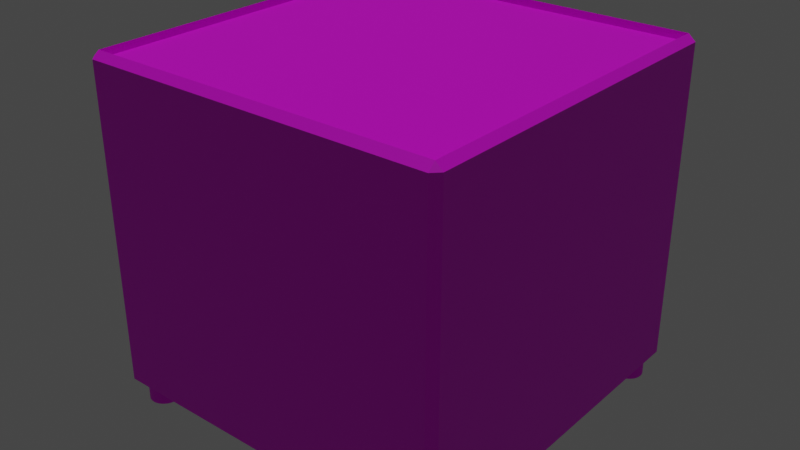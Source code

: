 # Source: Tu_to_khong_kinh.blend  (saved by Blender 2.90.8; exported with 4.5.12 LTS)
import bpy
from mathutils import Matrix  # noqa: F401  (used for matrix-valued properties, if any)

bpy.ops.wm.read_factory_settings(use_empty=True)
scene = bpy.context.scene
scene.name = 'Scene'

# ---- collections
col_collection = bpy.data.collections.new('Collection'); scene.collection.children.link(col_collection)

# ---- images (referenced by path relative to the original .blend; pixels are not part of the script)
import os
ASSET_DIR = os.environ.get("B2B_ASSET_DIR", "")  # directory of the original .blend (textures are referenced by path, not embedded)
HERE = os.path.dirname(os.path.abspath(__file__))  # packed textures are extracted next to this script under _unpacked/

def load_image(name, relpath, width, height, colorspace="sRGB"):
    """Load a texture the original file referenced (path relative to the .blend, or extracted next to this script)."""
    p = next((c for c in (os.path.join(HERE, relpath), os.path.join(ASSET_DIR, relpath)) if relpath and os.path.exists(c)), "")
    if p:
        img = bpy.data.images.load(p, check_existing=True)
        img.name = name
    else:  # same state as the original file: an image datablock whose file is absent (Cycles renders it pink)
        img = bpy.data.images.new(name, width, height)
        img.source = "FILE"
        img.filepath = "//" + (relpath or name)
    img.colorspace_settings.name = colorspace
    return img
img_plastic006_2k_color_jpg = load_image('Plastic006_2K_Color.jpg', 'Plastic006_2K_Color.jpg', 1024, 1024, 'sRGB')
img_plastic006_2k_roughness_jpg = load_image('Plastic006_2K_Roughness.jpg', 'Plastic006_2K_Roughness.jpg', 1024, 1024, 'sRGB')
img_san_go_jpg = load_image('San_go.jpg', 'Texture/San_go.jpg', 1024, 1024, 'sRGB')
img_1k_casino_carpet_4_diffuse_jpg = load_image('1K-casino_carpet_4-diffuse.jpg', '1K-casino_carpet_4-diffuse.jpg', 1024, 1024, 'sRGB')

# ---- materials (node trees are filled in below, after node groups)
mat_material_001 = bpy.data.materials.new('Material.001')
mat_material_001.use_transparent_shadow = False
mat_main = bpy.data.materials.new('Main')
mat_main.use_transparent_shadow = False
mat_be_mat = bpy.data.materials.new('Be_mat')
mat_be_mat.use_transparent_shadow = False

# ---- material node trees
mat_material_001.use_nodes = True; mat_material_001.node_tree.nodes.clear()
_N = mat_material_001.node_tree.nodes; _L = mat_material_001.node_tree.links
n0 = _N.new('ShaderNodeOutputMaterial'); n0.name = 'Material Output'; n0.location = (300, 300)
n1 = _N.new('ShaderNodeBsdfPrincipled'); n1.name = 'Principled BSDF'; n1.location = (10, 300)
n1.distribution = 'GGX'
n1.subsurface_method = 'BURLEY'
n1.inputs[3].default_value = 1.45
n1.inputs[27].default_value = (0.0, 0.0, 0.0, 1.0)
n1.inputs[28].default_value = 1.0
n2 = _N.new('ShaderNodeTexImage'); n2.name = 'Image Texture'; n2.location = (-435, 295)
n2.image = img_plastic006_2k_color_jpg
n3 = _N.new('ShaderNodeTexImage'); n3.name = 'Image Texture.001'; n3.location = (-556, -64)
n3.image = img_plastic006_2k_roughness_jpg
n4 = _N.new('ShaderNodeInvert'); n4.name = 'Invert'; n4.location = (-259, -68)
n4.inputs[0].default_value = 0.8
_L.new(n1.outputs[0], n0.inputs[0])
_L.new(n2.outputs[0], n1.inputs[0])
_L.new(n3.outputs[0], n4.inputs[1])
_L.new(n4.outputs[0], n1.inputs[2])
n0.is_active_output = True
mat_main.use_nodes = True; mat_main.node_tree.nodes.clear()
_N = mat_main.node_tree.nodes; _L = mat_main.node_tree.links
n0 = _N.new('ShaderNodeBsdfPrincipled'); n0.name = 'Principled BSDF'; n0.location = (10, 300)
n0.distribution = 'GGX'
n0.subsurface_method = 'BURLEY'
n0.inputs[3].default_value = 1.45
n0.inputs[27].default_value = (0.0, 0.0, 0.0, 1.0)
n0.inputs[28].default_value = 1.0
n1 = _N.new('ShaderNodeOutputMaterial'); n1.name = 'Material Output'; n1.location = (300, 300)
n2 = _N.new('ShaderNodeTexImage'); n2.name = 'Image Texture'; n2.location = (-302, 151)
n2.hide = True
n2.image = img_san_go_jpg
_L.new(n0.outputs[0], n1.inputs[0])
_L.new(n2.outputs[0], n0.inputs[0])
n1.is_active_output = True
mat_be_mat.use_nodes = True; mat_be_mat.node_tree.nodes.clear()
_N = mat_be_mat.node_tree.nodes; _L = mat_be_mat.node_tree.links
n0 = _N.new('ShaderNodeBsdfPrincipled'); n0.name = 'Principled BSDF'; n0.location = (2, 249)
n0.distribution = 'GGX'
n0.subsurface_method = 'BURLEY'
n0.inputs[2].default_value = 1.0
n0.inputs[3].default_value = 1.45
n0.inputs[27].default_value = (0.0, 0.0, 0.0, 1.0)
n0.inputs[28].default_value = 1.0
n1 = _N.new('ShaderNodeOutputMaterial'); n1.name = 'Material Output'; n1.location = (292, 249)
n2 = _N.new('ShaderNodeTexImage'); n2.name = 'Image Texture'; n2.location = (-434, 265)
n2.image = img_1k_casino_carpet_4_diffuse_jpg
_L.new(n0.outputs[0], n1.inputs[0])
_L.new(n2.outputs[0], n0.inputs[0])
n1.is_active_output = True

# ---- world
world_world = bpy.data.worlds.new('World'); scene.world = world_world
world_world.use_nodes = True; world_world.node_tree.nodes.clear()
_N = world_world.node_tree.nodes; _L = world_world.node_tree.links
n0 = _N.new('ShaderNodeOutputWorld'); n0.name = 'World Output'; n0.location = (300, 300)
n1 = _N.new('ShaderNodeBackground'); n1.name = 'Background'; n1.location = (10, 300)
n1.inputs[0].default_value = (0.05088, 0.05088, 0.05088, 1.0)
_L.new(n1.outputs[0], n0.inputs[0])
n0.is_active_output = True
world_world.color = (0.05088, 0.05088, 0.05088)
world_world.use_sun_shadow = False
world_world.sun_shadow_jitter_overblur = 0.0

# ---- lights
light_sun = bpy.data.lights.new('Sun', 'SUN')
light_sun.transmission_factor = 0.0
light_sun.energy = 1.0
light_sun.shadow_soft_size = 0.125

# ---- meshes
me_cylinder = bpy.data.meshes.new('Cylinder')
me_cylinder.from_pydata([(0.0, 1.0, -1.0), (0.0, 1.0, 1.0), (0.1951, 0.9808, -1.0), (0.1951, 0.9808, 1.0), (0.3827, 0.9239, -1.0), (0.3827, 0.9239, 1.0), (0.5556, 0.8315, -1.0), (0.5556, 0.8315, 1.0), (0.7071, 0.7071, -1.0), (0.7071, 0.7071, 1.0), (0.8315, 0.5556, -1.0), (0.8315, 0.5556, 1.0), (0.9239, 0.3827, -1.0), (0.9239, 0.3827, 1.0), (0.9808, 0.1951, -1.0), (0.9808, 0.1951, 1.0), (1.0, 7.55e-08, -1.0), (1.0, 7.55e-08, 1.0), (0.9808, -0.1951, -1.0), (0.9808, -0.1951, 1.0), (0.9239, -0.3827, -1.0), (0.9239, -0.3827, 1.0), (0.8315, -0.5556, -1.0), (0.8315, -0.5556, 1.0), (0.7071, -0.7071, -1.0), (0.7071, -0.7071, 1.0), (0.5556, -0.8315, -1.0), (0.5556, -0.8315, 1.0), (0.3827, -0.9239, -1.0), (0.3827, -0.9239, 1.0), (0.1951, -0.9808, -1.0), (0.1951, -0.9808, 1.0), (-3.258e-07, -1.0, -1.0), (-3.258e-07, -1.0, 1.0), (-0.1951, -0.9808, -1.0), (-0.1951, -0.9808, 1.0), (-0.3827, -0.9239, -1.0), (-0.3827, -0.9239, 1.0), (-0.5556, -0.8315, -1.0), (-0.5556, -0.8315, 1.0), (-0.7071, -0.7071, -1.0), (-0.7071, -0.7071, 1.0), (-0.8315, -0.5556, -1.0), (-0.8315, -0.5556, 1.0), (-0.9239, -0.3827, -1.0), (-0.9239, -0.3827, 1.0), (-0.9808, -0.1951, -1.0), (-0.9808, -0.1951, 1.0), (-1.0, 9.656e-07, -1.0), (-1.0, 9.656e-07, 1.0), (-0.9808, 0.1951, -1.0), (-0.9808, 0.1951, 1.0), (-0.9239, 0.3827, -1.0), (-0.9239, 0.3827, 1.0), (-0.8315, 0.5556, -1.0), (-0.8315, 0.5556, 1.0), (-0.7071, 0.7071, -1.0), (-0.7071, 0.7071, 1.0), (-0.5556, 0.8315, -1.0), (-0.5556, 0.8315, 1.0), (-0.3827, 0.9239, -1.0), (-0.3827, 0.9239, 1.0), (-0.1951, 0.9808, -1.0), (-0.1951, 0.9808, 1.0), (-0.002757, 22.32, -1.0), (-0.002757, 22.32, 1.0), (0.1923, 22.3, -1.0), (0.1923, 22.3, 1.0), (0.3799, 22.24, -1.0), (0.3799, 22.24, 1.0), (0.5528, 22.15, -1.0), (0.5528, 22.15, 1.0), (0.7043, 22.03, -1.0), (0.7043, 22.03, 1.0), (0.8287, 21.87, -1.0), (0.8287, 21.87, 1.0), (0.9211, 21.7, -1.0), (0.9211, 21.7, 1.0), (0.978, 21.51, -1.0), (0.978, 21.51, 1.0), (0.9972, 21.32, -1.0), (0.9972, 21.32, 1.0), (0.978, 21.12, -1.0), (0.978, 21.12, 1.0), (0.9211, 20.94, -1.0), (0.9211, 20.94, 1.0), (0.8287, 20.76, -1.0), (0.8287, 20.76, 1.0), (0.7043, 20.61, -1.0), (0.7043, 20.61, 1.0), (0.5528, 20.49, -1.0), (0.5528, 20.49, 1.0), (0.3799, 20.39, -1.0), (0.3799, 20.39, 1.0), (0.1923, 20.34, -1.0), (0.1923, 20.34, 1.0), (-0.002757, 20.32, -1.0), (-0.002757, 20.32, 1.0), (-0.1978, 20.34, -1.0), (-0.1978, 20.34, 1.0), (-0.3854, 20.39, -1.0), (-0.3854, 20.39, 1.0), (-0.5583, 20.49, -1.0), (-0.5583, 20.49, 1.0), (-0.7099, 20.61, -1.0), (-0.7099, 20.61, 1.0), (-0.8342, 20.76, -1.0), (-0.8342, 20.76, 1.0), (-0.9266, 20.94, -1.0), (-0.9266, 20.94, 1.0), (-0.9835, 21.12, -1.0), (-0.9835, 21.12, 1.0), (-1.003, 21.32, -1.0), (-1.003, 21.32, 1.0), (-0.9835, 21.51, -1.0), (-0.9835, 21.51, 1.0), (-0.9266, 21.7, -1.0), (-0.9266, 21.7, 1.0), (-0.8342, 21.87, -1.0), (-0.8342, 21.87, 1.0), (-0.7099, 22.03, -1.0), (-0.7099, 22.03, 1.0), (-0.5583, 22.15, -1.0), (-0.5583, 22.15, 1.0), (-0.3854, 22.24, -1.0), (-0.3854, 22.24, 1.0), (-0.1978, 22.3, -1.0), (-0.1978, 22.3, 1.0), (-21.33, 22.32, -1.0), (-21.33, 22.32, 1.0), (-21.14, 22.3, -1.0), (-21.14, 22.3, 1.0), (-20.95, 22.24, -1.0), (-20.95, 22.24, 1.0), (-20.78, 22.15, -1.0), (-20.78, 22.15, 1.0), (-20.62, 22.03, -1.0), (-20.62, 22.03, 1.0), (-20.5, 21.87, -1.0), (-20.5, 21.87, 1.0), (-20.41, 21.7, -1.0), (-20.41, 21.7, 1.0), (-20.35, 21.51, -1.0), (-20.35, 21.51, 1.0), (-20.33, 21.32, -1.0), (-20.33, 21.32, 1.0), (-20.35, 21.12, -1.0), (-20.35, 21.12, 1.0), (-20.41, 20.94, -1.0), (-20.41, 20.94, 1.0), (-20.5, 20.76, -1.0), (-20.5, 20.76, 1.0), (-20.62, 20.61, -1.0), (-20.62, 20.61, 1.0), (-20.78, 20.49, -1.0), (-20.78, 20.49, 1.0), (-20.95, 20.39, -1.0), (-20.95, 20.39, 1.0), (-21.14, 20.34, -1.0), (-21.14, 20.34, 1.0), (-21.33, 20.32, -1.0), (-21.33, 20.32, 1.0), (-21.53, 20.34, -1.0), (-21.53, 20.34, 1.0), (-21.71, 20.39, -1.0), (-21.71, 20.39, 1.0), (-21.89, 20.49, -1.0), (-21.89, 20.49, 1.0), (-22.04, 20.61, -1.0), (-22.04, 20.61, 1.0), (-22.16, 20.76, -1.0), (-22.16, 20.76, 1.0), (-22.25, 20.94, -1.0), (-22.25, 20.94, 1.0), (-22.31, 21.12, -1.0), (-22.31, 21.12, 1.0), (-22.33, 21.32, -1.0), (-22.33, 21.32, 1.0), (-22.31, 21.51, -1.0), (-22.31, 21.51, 1.0), (-22.25, 21.7, -1.0), (-22.25, 21.7, 1.0), (-22.16, 21.87, -1.0), (-22.16, 21.87, 1.0), (-22.04, 22.03, -1.0), (-22.04, 22.03, 1.0), (-21.89, 22.15, -1.0), (-21.89, 22.15, 1.0), (-21.71, 22.24, -1.0), (-21.71, 22.24, 1.0), (-21.53, 22.3, -1.0), (-21.53, 22.3, 1.0), (-21.33, 0.9879, -1.0), (-21.33, 0.9879, 1.0), (-21.14, 0.9686, -1.0), (-21.14, 0.9686, 1.0), (-20.95, 0.9117, -1.0), (-20.95, 0.9117, 1.0), (-20.78, 0.8193, -1.0), (-20.78, 0.8193, 1.0), (-20.63, 0.695, -1.0), (-20.63, 0.695, 1.0), (-20.5, 0.5434, -1.0), (-20.5, 0.5434, 1.0), (-20.41, 0.3705, -1.0), (-20.41, 0.3705, 1.0), (-20.35, 0.1829, -1.0), (-20.35, 0.1829, 1.0), (-20.33, -0.01214, -1.0), (-20.33, -0.01214, 1.0), (-20.35, -0.2072, -1.0), (-20.35, -0.2072, 1.0), (-20.41, -0.3948, -1.0), (-20.41, -0.3948, 1.0), (-20.5, -0.5677, -1.0), (-20.5, -0.5677, 1.0), (-20.63, -0.7192, -1.0), (-20.63, -0.7192, 1.0), (-20.78, -0.8436, -1.0), (-20.78, -0.8436, 1.0), (-20.95, -0.936, -1.0), (-20.95, -0.936, 1.0), (-21.14, -0.9929, -1.0), (-21.14, -0.9929, 1.0), (-21.33, -1.012, -1.0), (-21.33, -1.012, 1.0), (-21.53, -0.9929, -1.0), (-21.53, -0.9929, 1.0), (-21.72, -0.936, -1.0), (-21.72, -0.936, 1.0), (-21.89, -0.8436, -1.0), (-21.89, -0.8436, 1.0), (-22.04, -0.7192, -1.0), (-22.04, -0.7192, 1.0), (-22.16, -0.5677, -1.0), (-22.16, -0.5677, 1.0), (-22.26, -0.3948, -1.0), (-22.26, -0.3948, 1.0), (-22.31, -0.2072, -1.0), (-22.31, -0.2072, 1.0), (-22.33, -0.01214, -1.0), (-22.33, -0.01214, 1.0), (-22.31, 0.1829, -1.0), (-22.31, 0.1829, 1.0), (-22.26, 0.3705, -1.0), (-22.26, 0.3705, 1.0), (-22.16, 0.5434, -1.0), (-22.16, 0.5434, 1.0), (-22.04, 0.695, -1.0), (-22.04, 0.695, 1.0), (-21.89, 0.8193, -1.0), (-21.89, 0.8193, 1.0), (-21.72, 0.9117, -1.0), (-21.72, 0.9117, 1.0), (-21.53, 0.9686, -1.0), (-21.53, 0.9686, 1.0)], [], [(0, 1, 3, 2), (2, 3, 5, 4), (4, 5, 7, 6), (6, 7, 9, 8), (8, 9, 11, 10), (10, 11, 13, 12), (12, 13, 15, 14), (14, 15, 17, 16), (16, 17, 19, 18), (18, 19, 21, 20), (20, 21, 23, 22), (22, 23, 25, 24), (24, 25, 27, 26), (26, 27, 29, 28), (28, 29, 31, 30), (30, 31, 33, 32), (32, 33, 35, 34), (34, 35, 37, 36), (36, 37, 39, 38), (38, 39, 41, 40), (40, 41, 43, 42), (42, 43, 45, 44), (44, 45, 47, 46), (46, 47, 49, 48), (48, 49, 51, 50), (50, 51, 53, 52), (52, 53, 55, 54), (54, 55, 57, 56), (56, 57, 59, 58), (58, 59, 61, 60), (3, 1, 63, 61, 59, 57, 55, 53, 51, 49, 47, 45, 43, 41, 39, 37, 35, 33, 31, 29, 27, 25, 23, 21, 19, 17, 15, 13, 11, 9, 7, 5), (60, 61, 63, 62), (62, 63, 1, 0), (0, 2, 4, 6, 8, 10, 12, 14, 16, 18, 20, 22, 24, 26, 28, 30, 32, 34, 36, 38, 40, 42, 44, 46, 48, 50, 52, 54, 56, 58, 60, 62), (64, 65, 67, 66), (66, 67, 69, 68), (68, 69, 71, 70), (70, 71, 73, 72), (72, 73, 75, 74), (74, 75, 77, 76), (76, 77, 79, 78), (78, 79, 81, 80), (80, 81, 83, 82), (82, 83, 85, 84), (84, 85, 87, 86), (86, 87, 89, 88), (88, 89, 91, 90), (90, 91, 93, 92), (92, 93, 95, 94), (94, 95, 97, 96), (96, 97, 99, 98), (98, 99, 101, 100), (100, 101, 103, 102), (102, 103, 105, 104), (104, 105, 107, 106), (106, 107, 109, 108), (108, 109, 111, 110), (110, 111, 113, 112), (112, 113, 115, 114), (114, 115, 117, 116), (116, 117, 119, 118), (118, 119, 121, 120), (120, 121, 123, 122), (122, 123, 125, 124), (67, 65, 127, 125, 123, 121, 119, 117, 115, 113, 111, 109, 107, 105, 103, 101, 99, 97, 95, 93, 91, 89, 87, 85, 83, 81, 79, 77, 75, 73, 71, 69), (124, 125, 127, 126), (126, 127, 65, 64), (64, 66, 68, 70, 72, 74, 76, 78, 80, 82, 84, 86, 88, 90, 92, 94, 96, 98, 100, 102, 104, 106, 108, 110, 112, 114, 116, 118, 120, 122, 124, 126), (128, 129, 131, 130), (130, 131, 133, 132), (132, 133, 135, 134), (134, 135, 137, 136), (136, 137, 139, 138), (138, 139, 141, 140), (140, 141, 143, 142), (142, 143, 145, 144), (144, 145, 147, 146), (146, 147, 149, 148), (148, 149, 151, 150), (150, 151, 153, 152), (152, 153, 155, 154), (154, 155, 157, 156), (156, 157, 159, 158), (158, 159, 161, 160), (160, 161, 163, 162), (162, 163, 165, 164), (164, 165, 167, 166), (166, 167, 169, 168), (168, 169, 171, 170), (170, 171, 173, 172), (172, 173, 175, 174), (174, 175, 177, 176), (176, 177, 179, 178), (178, 179, 181, 180), (180, 181, 183, 182), (182, 183, 185, 184), (184, 185, 187, 186), (186, 187, 189, 188), (131, 129, 191, 189, 187, 185, 183, 181, 179, 177, 175, 173, 171, 169, 167, 165, 163, 161, 159, 157, 155, 153, 151, 149, 147, 145, 143, 141, 139, 137, 135, 133), (188, 189, 191, 190), (190, 191, 129, 128), (128, 130, 132, 134, 136, 138, 140, 142, 144, 146, 148, 150, 152, 154, 156, 158, 160, 162, 164, 166, 168, 170, 172, 174, 176, 178, 180, 182, 184, 186, 188, 190), (192, 193, 195, 194), (194, 195, 197, 196), (196, 197, 199, 198), (198, 199, 201, 200), (200, 201, 203, 202), (202, 203, 205, 204), (204, 205, 207, 206), (206, 207, 209, 208), (208, 209, 211, 210), (210, 211, 213, 212), (212, 213, 215, 214), (214, 215, 217, 216), (216, 217, 219, 218), (218, 219, 221, 220), (220, 221, 223, 222), (222, 223, 225, 224), (224, 225, 227, 226), (226, 227, 229, 228), (228, 229, 231, 230), (230, 231, 233, 232), (232, 233, 235, 234), (234, 235, 237, 236), (236, 237, 239, 238), (238, 239, 241, 240), (240, 241, 243, 242), (242, 243, 245, 244), (244, 245, 247, 246), (246, 247, 249, 248), (248, 249, 251, 250), (250, 251, 253, 252), (195, 193, 255, 253, 251, 249, 247, 245, 243, 241, 239, 237, 235, 233, 231, 229, 227, 225, 223, 221, 219, 217, 215, 213, 211, 209, 207, 205, 203, 201, 199, 197), (252, 253, 255, 254), (254, 255, 193, 192), (192, 194, 196, 198, 200, 202, 204, 206, 208, 210, 212, 214, 216, 218, 220, 222, 224, 226, 228, 230, 232, 234, 236, 238, 240, 242, 244, 246, 248, 250, 252, 254)])
_uv = me_cylinder.uv_layers.new(name='UVMap')
_uv.uv.foreach_set('vector', [1.0, 0.5, 1.0, 1.0, 0.9688, 1.0, 0.9688, 0.5, 0.9688, 0.5, 0.9688, 1.0, 0.9375, 1.0, 0.9375, 0.5, 0.9375, 0.5, 0.9375, 1.0, 0.9062, 1.0, 0.9062, 0.5, 0.9062, 0.5, 0.9062, 1.0, 0.875, 1.0, 0.875, 0.5, 0.875, 0.5, 0.875, 1.0, 0.8438, 1.0, 0.8438, 0.5, 0.8438, 0.5, 0.8438, 1.0, 0.8125, 1.0, 0.8125, 0.5, 0.8125, 0.5, 0.8125, 1.0, 0.7812, 1.0, 0.7812, 0.5, 0.7812, 0.5, 0.7812, 1.0, 0.75, 1.0, 0.75, 0.5, 0.75, 0.5, 0.75, 1.0, 0.7188, 1.0, 0.7188, 0.5, 0.7188, 0.5, 0.7188, 1.0, 0.6875, 1.0, 0.6875, 0.5, 0.6875, 0.5, 0.6875, 1.0, 0.6562, 1.0, 0.6562, 0.5, 0.6562, 0.5, 0.6562, 1.0, 0.625, 1.0, 0.625, 0.5, 0.625, 0.5, 0.625, 1.0, 0.5938, 1.0, 0.5938, 0.5, 0.5938, 0.5, 0.5938, 1.0, 0.5625, 1.0, 0.5625, 0.5, 0.5625, 0.5, 0.5625, 1.0, 0.5312, 1.0, 0.5312, 0.5, 0.5312, 0.5, 0.5312, 1.0, 0.5, 1.0, 0.5, 0.5, 0.5, 0.5, 0.5, 1.0, 0.4688, 1.0, 0.4688, 0.5, 0.4688, 0.5, 0.4688, 1.0, 0.4375, 1.0, 0.4375, 0.5, 0.4375, 0.5, 0.4375, 1.0, 0.4062, 1.0, 0.4062, 0.5, 0.4062, 0.5, 0.4062, 1.0, 0.375, 1.0, 0.375, 0.5, 0.375, 0.5, 0.375, 1.0, 0.3438, 1.0, 0.3438, 0.5, 0.3438, 0.5, 0.3438, 1.0, 0.3125, 1.0, 0.3125, 0.5, 0.3125, 0.5, 0.3125, 1.0, 0.2812, 1.0, 0.2812, 0.5, 0.2812, 0.5, 0.2812, 1.0, 0.25, 1.0, 0.25, 0.5, 0.25, 0.5, 0.25, 1.0, 0.2188, 1.0, 0.2188, 0.5, 0.2188, 0.5, 0.2188, 1.0, 0.1875, 1.0, 0.1875, 0.5, 0.1875, 0.5, 0.1875, 1.0, 0.1562, 1.0, 0.1562, 0.5, 0.1562, 0.5, 0.1562, 1.0, 0.125, 1.0, 0.125, 0.5, 0.125, 0.5, 0.125, 1.0, 0.09375, 1.0, 0.09375, 0.5, 0.09375, 0.5, 0.09375, 1.0, 0.0625, 1.0, 0.0625, 0.5, 0.2968, 0.4854, 0.25, 0.49, 0.2032, 0.4854, 0.1582, 0.4717, 0.1167, 0.4496, 0.08029, 0.4197, 0.05045, 0.3833, 0.02827, 0.3418, 0.01461, 0.2968, 0.01, 0.25, 0.01461, 0.2032, 0.02827, 0.1582, 0.05045, 0.1167, 0.08029, 0.08029, 0.1167, 0.05045, 0.1582, 0.02827, 0.2032, 0.01461, 0.25, 0.01, 0.2968, 0.01461, 0.3418, 0.02827, 0.3833, 0.05045, 0.4197, 0.08029, 0.4496, 0.1167, 0.4717, 0.1582, 0.4854, 0.2032, 0.49, 0.25, 0.4854, 0.2968, 0.4717, 0.3418, 0.4496, 0.3833, 0.4197, 0.4197, 0.3833, 0.4496, 0.3418, 0.4717, 0.0625, 0.5, 0.0625, 1.0, 0.03125, 1.0, 0.03125, 0.5, 0.03125, 0.5, 0.03125, 1.0, 0.0, 1.0, 0.0, 0.5, 0.75, 0.49, 0.7968, 0.4854, 0.8418, 0.4717, 0.8833, 0.4496, 0.9197, 0.4197, 0.9496, 0.3833, 0.9717, 0.3418, 0.9854, 0.2968, 0.99, 0.25, 0.9854, 0.2032, 0.9717, 0.1582, 0.9496, 0.1167, 0.9197, 0.08029, 0.8833, 0.05045, 0.8418, 0.02827, 0.7968, 0.01461, 0.75, 0.01, 0.7032, 0.01461, 0.6582, 0.02827, 0.6167, 0.05045, 0.5803, 0.08029, 0.5504, 0.1167, 0.5283, 0.1582, 0.5146, 0.2032, 0.51, 0.25, 0.5146, 0.2968, 0.5283, 0.3418, 0.5504, 0.3833, 0.5803, 0.4197, 0.6167, 0.4496, 0.6582, 0.4717, 0.7032, 0.4854, 1.0, 0.5, 1.0, 1.0, 0.9688, 1.0, 0.9688, 0.5, 0.9688, 0.5, 0.9688, 1.0, 0.9375, 1.0, 0.9375, 0.5, 0.9375, 0.5, 0.9375, 1.0, 0.9062, 1.0, 0.9062, 0.5, 0.9062, 0.5, 0.9062, 1.0, 0.875, 1.0, 0.875, 0.5, 0.875, 0.5, 0.875, 1.0, 0.8438, 1.0, 0.8438, 0.5, 0.8438, 0.5, 0.8438, 1.0, 0.8125, 1.0, 0.8125, 0.5, 0.8125, 0.5, 0.8125, 1.0, 0.7812, 1.0, 0.7812, 0.5, 0.7812, 0.5, 0.7812, 1.0, 0.75, 1.0, 0.75, 0.5, 0.75, 0.5, 0.75, 1.0, 0.7188, 1.0, 0.7188, 0.5, 0.7188, 0.5, 0.7188, 1.0, 0.6875, 1.0, 0.6875, 0.5, 0.6875, 0.5, 0.6875, 1.0, 0.6562, 1.0, 0.6562, 0.5, 0.6562, 0.5, 0.6562, 1.0, 0.625, 1.0, 0.625, 0.5, 0.625, 0.5, 0.625, 1.0, 0.5938, 1.0, 0.5938, 0.5, 0.5938, 0.5, 0.5938, 1.0, 0.5625, 1.0, 0.5625, 0.5, 0.5625, 0.5, 0.5625, 1.0, 0.5312, 1.0, 0.5312, 0.5, 0.5312, 0.5, 0.5312, 1.0, 0.5, 1.0, 0.5, 0.5, 0.5, 0.5, 0.5, 1.0, 0.4688, 1.0, 0.4688, 0.5, 0.4688, 0.5, 0.4688, 1.0, 0.4375, 1.0, 0.4375, 0.5, 0.4375, 0.5, 0.4375, 1.0, 0.4062, 1.0, 0.4062, 0.5, 0.4062, 0.5, 0.4062, 1.0, 0.375, 1.0, 0.375, 0.5, 0.375, 0.5, 0.375, 1.0, 0.3438, 1.0, 0.3438, 0.5, 0.3438, 0.5, 0.3438, 1.0, 0.3125, 1.0, 0.3125, 0.5, 0.3125, 0.5, 0.3125, 1.0, 0.2812, 1.0, 0.2812, 0.5, 0.2812, 0.5, 0.2812, 1.0, 0.25, 1.0, 0.25, 0.5, 0.25, 0.5, 0.25, 1.0, 0.2188, 1.0, 0.2188, 0.5, 0.2188, 0.5, 0.2188, 1.0, 0.1875, 1.0, 0.1875, 0.5, 0.1875, 0.5, 0.1875, 1.0, 0.1562, 1.0, 0.1562, 0.5, 0.1562, 0.5, 0.1562, 1.0, 0.125, 1.0, 0.125, 0.5, 0.125, 0.5, 0.125, 1.0, 0.09375, 1.0, 0.09375, 0.5, 0.09375, 0.5, 0.09375, 1.0, 0.0625, 1.0, 0.0625, 0.5, 0.2968, 0.4854, 0.25, 0.49, 0.2032, 0.4854, 0.1582, 0.4717, 0.1167, 0.4496, 0.08029, 0.4197, 0.05045, 0.3833, 0.02827, 0.3418, 0.01461, 0.2968, 0.01, 0.25, 0.01461, 0.2032, 0.02827, 0.1582, 0.05045, 0.1167, 0.08029, 0.08029, 0.1167, 0.05045, 0.1582, 0.02827, 0.2032, 0.01461, 0.25, 0.01, 0.2968, 0.01461, 0.3418, 0.02827, 0.3833, 0.05045, 0.4197, 0.08029, 0.4496, 0.1167, 0.4717, 0.1582, 0.4854, 0.2032, 0.49, 0.25, 0.4854, 0.2968, 0.4717, 0.3418, 0.4496, 0.3833, 0.4197, 0.4197, 0.3833, 0.4496, 0.3418, 0.4717, 0.0625, 0.5, 0.0625, 1.0, 0.03125, 1.0, 0.03125, 0.5, 0.03125, 0.5, 0.03125, 1.0, 0.0, 1.0, 0.0, 0.5, 0.75, 0.49, 0.7968, 0.4854, 0.8418, 0.4717, 0.8833, 0.4496, 0.9197, 0.4197, 0.9496, 0.3833, 0.9717, 0.3418, 0.9854, 0.2968, 0.99, 0.25, 0.9854, 0.2032, 0.9717, 0.1582, 0.9496, 0.1167, 0.9197, 0.08029, 0.8833, 0.05045, 0.8418, 0.02827, 0.7968, 0.01461, 0.75, 0.01, 0.7032, 0.01461, 0.6582, 0.02827, 0.6167, 0.05045, 0.5803, 0.08029, 0.5504, 0.1167, 0.5283, 0.1582, 0.5146, 0.2032, 0.51, 0.25, 0.5146, 0.2968, 0.5283, 0.3418, 0.5504, 0.3833, 0.5803, 0.4197, 0.6167, 0.4496, 0.6582, 0.4717, 0.7032, 0.4854, 1.0, 0.5, 1.0, 1.0, 0.9688, 1.0, 0.9688, 0.5, 0.9688, 0.5, 0.9688, 1.0, 0.9375, 1.0, 0.9375, 0.5, 0.9375, 0.5, 0.9375, 1.0, 0.9062, 1.0, 0.9062, 0.5, 0.9062, 0.5, 0.9062, 1.0, 0.875, 1.0, 0.875, 0.5, 0.875, 0.5, 0.875, 1.0, 0.8438, 1.0, 0.8438, 0.5, 0.8438, 0.5, 0.8438, 1.0, 0.8125, 1.0, 0.8125, 0.5, 0.8125, 0.5, 0.8125, 1.0, 0.7812, 1.0, 0.7812, 0.5, 0.7812, 0.5, 0.7812, 1.0, 0.75, 1.0, 0.75, 0.5, 0.75, 0.5, 0.75, 1.0, 0.7188, 1.0, 0.7188, 0.5, 0.7188, 0.5, 0.7188, 1.0, 0.6875, 1.0, 0.6875, 0.5, 0.6875, 0.5, 0.6875, 1.0, 0.6562, 1.0, 0.6562, 0.5, 0.6562, 0.5, 0.6562, 1.0, 0.625, 1.0, 0.625, 0.5, 0.625, 0.5, 0.625, 1.0, 0.5938, 1.0, 0.5938, 0.5, 0.5938, 0.5, 0.5938, 1.0, 0.5625, 1.0, 0.5625, 0.5, 0.5625, 0.5, 0.5625, 1.0, 0.5312, 1.0, 0.5312, 0.5, 0.5312, 0.5, 0.5312, 1.0, 0.5, 1.0, 0.5, 0.5, 0.5, 0.5, 0.5, 1.0, 0.4688, 1.0, 0.4688, 0.5, 0.4688, 0.5, 0.4688, 1.0, 0.4375, 1.0, 0.4375, 0.5, 0.4375, 0.5, 0.4375, 1.0, 0.4062, 1.0, 0.4062, 0.5, 0.4062, 0.5, 0.4062, 1.0, 0.375, 1.0, 0.375, 0.5, 0.375, 0.5, 0.375, 1.0, 0.3438, 1.0, 0.3438, 0.5, 0.3438, 0.5, 0.3438, 1.0, 0.3125, 1.0, 0.3125, 0.5, 0.3125, 0.5, 0.3125, 1.0, 0.2812, 1.0, 0.2812, 0.5, 0.2812, 0.5, 0.2812, 1.0, 0.25, 1.0, 0.25, 0.5, 0.25, 0.5, 0.25, 1.0, 0.2188, 1.0, 0.2188, 0.5, 0.2188, 0.5, 0.2188, 1.0, 0.1875, 1.0, 0.1875, 0.5, 0.1875, 0.5, 0.1875, 1.0, 0.1562, 1.0, 0.1562, 0.5, 0.1562, 0.5, 0.1562, 1.0, 0.125, 1.0, 0.125, 0.5, 0.125, 0.5, 0.125, 1.0, 0.09375, 1.0, 0.09375, 0.5, 0.09375, 0.5, 0.09375, 1.0, 0.0625, 1.0, 0.0625, 0.5, 0.2968, 0.4854, 0.25, 0.49, 0.2032, 0.4854, 0.1582, 0.4717, 0.1167, 0.4496, 0.08029, 0.4197, 0.05045, 0.3833, 0.02827, 0.3418, 0.01461, 0.2968, 0.01, 0.25, 0.01461, 0.2032, 0.02827, 0.1582, 0.05045, 0.1167, 0.08029, 0.08029, 0.1167, 0.05045, 0.1582, 0.02827, 0.2032, 0.01461, 0.25, 0.01, 0.2968, 0.01461, 0.3418, 0.02827, 0.3833, 0.05045, 0.4197, 0.08029, 0.4496, 0.1167, 0.4717, 0.1582, 0.4854, 0.2032, 0.49, 0.25, 0.4854, 0.2968, 0.4717, 0.3418, 0.4496, 0.3833, 0.4197, 0.4197, 0.3833, 0.4496, 0.3418, 0.4717, 0.0625, 0.5, 0.0625, 1.0, 0.03125, 1.0, 0.03125, 0.5, 0.03125, 0.5, 0.03125, 1.0, 0.0, 1.0, 0.0, 0.5, 0.75, 0.49, 0.7968, 0.4854, 0.8418, 0.4717, 0.8833, 0.4496, 0.9197, 0.4197, 0.9496, 0.3833, 0.9717, 0.3418, 0.9854, 0.2968, 0.99, 0.25, 0.9854, 0.2032, 0.9717, 0.1582, 0.9496, 0.1167, 0.9197, 0.08029, 0.8833, 0.05045, 0.8418, 0.02827, 0.7968, 0.01461, 0.75, 0.01, 0.7032, 0.01461, 0.6582, 0.02827, 0.6167, 0.05045, 0.5803, 0.08029, 0.5504, 0.1167, 0.5283, 0.1582, 0.5146, 0.2032, 0.51, 0.25, 0.5146, 0.2968, 0.5283, 0.3418, 0.5504, 0.3833, 0.5803, 0.4197, 0.6167, 0.4496, 0.6582, 0.4717, 0.7032, 0.4854, 1.0, 0.5, 1.0, 1.0, 0.9688, 1.0, 0.9688, 0.5, 0.9688, 0.5, 0.9688, 1.0, 0.9375, 1.0, 0.9375, 0.5, 0.9375, 0.5, 0.9375, 1.0, 0.9062, 1.0, 0.9062, 0.5, 0.9062, 0.5, 0.9062, 1.0, 0.875, 1.0, 0.875, 0.5, 0.875, 0.5, 0.875, 1.0, 0.8438, 1.0, 0.8438, 0.5, 0.8438, 0.5, 0.8438, 1.0, 0.8125, 1.0, 0.8125, 0.5, 0.8125, 0.5, 0.8125, 1.0, 0.7812, 1.0, 0.7812, 0.5, 0.7812, 0.5, 0.7812, 1.0, 0.75, 1.0, 0.75, 0.5, 0.75, 0.5, 0.75, 1.0, 0.7188, 1.0, 0.7188, 0.5, 0.7188, 0.5, 0.7188, 1.0, 0.6875, 1.0, 0.6875, 0.5, 0.6875, 0.5, 0.6875, 1.0, 0.6562, 1.0, 0.6562, 0.5, 0.6562, 0.5, 0.6562, 1.0, 0.625, 1.0, 0.625, 0.5, 0.625, 0.5, 0.625, 1.0, 0.5938, 1.0, 0.5938, 0.5, 0.5938, 0.5, 0.5938, 1.0, 0.5625, 1.0, 0.5625, 0.5, 0.5625, 0.5, 0.5625, 1.0, 0.5312, 1.0, 0.5312, 0.5, 0.5312, 0.5, 0.5312, 1.0, 0.5, 1.0, 0.5, 0.5, 0.5, 0.5, 0.5, 1.0, 0.4688, 1.0, 0.4688, 0.5, 0.4688, 0.5, 0.4688, 1.0, 0.4375, 1.0, 0.4375, 0.5, 0.4375, 0.5, 0.4375, 1.0, 0.4062, 1.0, 0.4062, 0.5, 0.4062, 0.5, 0.4062, 1.0, 0.375, 1.0, 0.375, 0.5, 0.375, 0.5, 0.375, 1.0, 0.3438, 1.0, 0.3438, 0.5, 0.3438, 0.5, 0.3438, 1.0, 0.3125, 1.0, 0.3125, 0.5, 0.3125, 0.5, 0.3125, 1.0, 0.2812, 1.0, 0.2812, 0.5, 0.2812, 0.5, 0.2812, 1.0, 0.25, 1.0, 0.25, 0.5, 0.25, 0.5, 0.25, 1.0, 0.2188, 1.0, 0.2188, 0.5, 0.2188, 0.5, 0.2188, 1.0, 0.1875, 1.0, 0.1875, 0.5, 0.1875, 0.5, 0.1875, 1.0, 0.1562, 1.0, 0.1562, 0.5, 0.1562, 0.5, 0.1562, 1.0, 0.125, 1.0, 0.125, 0.5, 0.125, 0.5, 0.125, 1.0, 0.09375, 1.0, 0.09375, 0.5, 0.09375, 0.5, 0.09375, 1.0, 0.0625, 1.0, 0.0625, 0.5, 0.2968, 0.4854, 0.25, 0.49, 0.2032, 0.4854, 0.1582, 0.4717, 0.1167, 0.4496, 0.08029, 0.4197, 0.05045, 0.3833, 0.02827, 0.3418, 0.01461, 0.2968, 0.01, 0.25, 0.01461, 0.2032, 0.02827, 0.1582, 0.05045, 0.1167, 0.08029, 0.08029, 0.1167, 0.05045, 0.1582, 0.02827, 0.2032, 0.01461, 0.25, 0.01, 0.2968, 0.01461, 0.3418, 0.02827, 0.3833, 0.05045, 0.4197, 0.08029, 0.4496, 0.1167, 0.4717, 0.1582, 0.4854, 0.2032, 0.49, 0.25, 0.4854, 0.2968, 0.4717, 0.3418, 0.4496, 0.3833, 0.4197, 0.4197, 0.3833, 0.4496, 0.3418, 0.4717, 0.0625, 0.5, 0.0625, 1.0, 0.03125, 1.0, 0.03125, 0.5, 0.03125, 0.5, 0.03125, 1.0, 0.0, 1.0, 0.0, 0.5, 0.75, 0.49, 0.7968, 0.4854, 0.8418, 0.4717, 0.8833, 0.4496, 0.9197, 0.4197, 0.9496, 0.3833, 0.9717, 0.3418, 0.9854, 0.2968, 0.99, 0.25, 0.9854, 0.2032, 0.9717, 0.1582, 0.9496, 0.1167, 0.9197, 0.08029, 0.8833, 0.05045, 0.8418, 0.02827, 0.7968, 0.01461, 0.75, 0.01, 0.7032, 0.01461, 0.6582, 0.02827, 0.6167, 0.05045, 0.5803, 0.08029, 0.5504, 0.1167, 0.5283, 0.1582, 0.5146, 0.2032, 0.51, 0.25, 0.5146, 0.2968, 0.5283, 0.3418, 0.5504, 0.3833, 0.5803, 0.4197, 0.6167, 0.4496, 0.6582, 0.4717, 0.7032, 0.4854])
me_cylinder.materials.append(mat_material_001)
me_cylinder.use_remesh_fix_poles = True
me_cylinder.use_remesh_preserve_attributes = False
me_cylinder.use_mirror_vertex_groups = False
me_cylinder.update()
me_cube_001 = bpy.data.meshes.new('Cube.001')
me_cube_001.from_pydata([(-0.9605, -0.9605, 1.0), (-0.9605, 0.9605, 1.0), (0.9605, -0.9605, 1.0), (0.9605, 0.9605, 1.0), (-0.9605, -0.9605, 0.9539), (-0.9605, 0.9605, 0.9539), (0.9605, -0.9605, 0.9539), (0.9605, 0.9605, 0.9539), (-0.9606, -0.9606, -1.0), (-0.9606, -1.0, -0.9606), (-1.0, -0.9606, -0.9606), (-0.9606, 0.9606, -1.0), (-1.0, 0.9606, -0.9606), (-0.9606, 1.0, -0.9606), (0.9606, -0.9606, -1.0), (1.0, -0.9606, -0.9606), (0.9606, -1.0, -0.9606), (0.9606, 0.9606, -1.0), (0.9606, 1.0, -0.9606), (1.0, 0.9606, -0.9606), (-0.9606, -1.0, 0.9606), (-0.9606, -0.9606, 1.0), (-1.0, -0.9606, 0.9606), (-0.9606, 0.9606, 1.0), (-0.9606, 1.0, 0.9606), (-1.0, 0.9606, 0.9606), (0.9606, 0.9606, 1.0), (1.0, 0.9606, 0.9606), (0.9606, 1.0, 0.9606), (0.9606, -0.9606, 1.0), (0.9606, -1.0, 0.9606), (1.0, -0.9606, 0.9606)], [], [(16, 30, 20, 9), (19, 27, 31, 15), (0, 1, 23, 21), (13, 24, 28, 18), (10, 22, 25, 12), (0, 2, 6, 4), (2, 0, 21, 29), (3, 2, 29, 26), (1, 3, 26, 23), (7, 5, 4, 6), (3, 1, 5, 7), (2, 3, 7, 6), (1, 0, 4, 5), (8, 9, 10), (11, 12, 13), (14, 15, 16), (17, 18, 19), (20, 21, 22), (23, 24, 25), (26, 27, 28), (29, 30, 31), (11, 8, 10, 12), (9, 20, 22, 10), (21, 23, 25, 22), (24, 13, 12, 25), (17, 11, 13, 18), (23, 26, 28, 24), (27, 19, 18, 28), (14, 17, 19, 15), (26, 29, 31, 27), (30, 16, 15, 31), (8, 14, 16, 9), (29, 21, 20, 30), (11, 17, 14, 8)])
me_cube_001.polygons.foreach_set('material_index', [0, 0, 0, 0, 0, 1, 0, 1, 0, 1, 0, 1, 0, 0, 0, 0, 0, 0, 0, 0, 0, 0, 0, 0, 0, 0, 0, 0, 0, 0, 0, 0, 0, 0])
_uv = me_cube_001.uv_layers.new(name='UVMap')
_uv.uv.foreach_set('vector', [0.3799, 0.7549, 0.6201, 0.7549, 0.6201, 0.9951, 0.3799, 0.9951, 0.3799, 0.5049, 0.6201, 0.5049, 0.6201, 0.7451, 0.3799, 0.7451, 0.8701, 0.7451, 0.8701, 0.5049, 0.8701, 0.5049, 0.8701, 0.7451, 0.3799, 0.2549, 0.6201, 0.2549, 0.6201, 0.4951, 0.3799, 0.4951, 0.3799, 0.004922, 0.6201, 0.004922, 0.6201, 0.2451, 0.3799, 0.2451, 0.8701, 0.7451, 0.6299, 0.7451, 0.6299, 0.7451, 0.8701, 0.7451, 0.6299, 0.7451, 0.8701, 0.7451, 0.8701, 0.7451, 0.6299, 0.7451, 0.6299, 0.5049, 0.6299, 0.7451, 0.6299, 0.7451, 0.6299, 0.5049, 0.8701, 0.5049, 0.6299, 0.5049, 0.6299, 0.5049, 0.8701, 0.5049, 0.6299, 0.5049, 0.8701, 0.5049, 0.8701, 0.7451, 0.6299, 0.7451, 0.6299, 0.5049, 0.8701, 0.5049, 0.8701, 0.5049, 0.6299, 0.5049, 0.6299, 0.7451, 0.6299, 0.5049, 0.6299, 0.5049, 0.6299, 0.7451, 0.8701, 0.5049, 0.8701, 0.7451, 0.8701, 0.7451, 0.8701, 0.5049, 0.1299, 0.7451, 0.1299, 0.75, 0.125, 0.7451, 0.1299, 0.5049, 0.125, 0.5049, 0.1299, 0.5, 0.3701, 0.7451, 0.375, 0.7451, 0.3701, 0.75, 0.3701, 0.5049, 0.3701, 0.5, 0.375, 0.5049, 0.6201, 0.9951, 0.625, 0.9951, 0.6201, 1.0, 0.625, 0.2549, 0.625, 0.2549, 0.6201, 0.25, 0.625, 0.5049, 0.625, 0.5049, 0.6201, 0.5, 0.625, 0.7549, 0.625, 0.7549, 0.6201, 0.75, 0.1299, 0.5049, 0.1299, 0.7451, 0.125, 0.7451, 0.125, 0.5049, 0.3799, 0.0, 0.6201, 0.0, 0.6201, 0.004922, 0.3799, 0.004922, 0.625, 0.004922, 0.625, 0.2451, 0.6201, 0.2451, 0.6201, 0.004922, 0.6201, 0.2549, 0.3799, 0.2549, 0.3799, 0.2451, 0.6201, 0.2451, 0.3701, 0.5049, 0.1299, 0.5049, 0.1299, 0.5, 0.3701, 0.5, 0.625, 0.2549, 0.625, 0.4951, 0.6201, 0.4951, 0.6201, 0.2549, 0.6201, 0.5049, 0.3799, 0.5049, 0.3799, 0.4951, 0.6201, 0.4951, 0.3701, 0.7451, 0.3701, 0.5049, 0.3799, 0.5049, 0.3799, 0.7451, 0.6299, 0.5049, 0.6299, 0.7451, 0.6201, 0.7451, 0.6201, 0.5049, 0.6201, 0.7549, 0.3799, 0.7549, 0.3799, 0.7451, 0.6201, 0.7451, 0.1299, 0.7451, 0.3701, 0.7451, 0.3701, 0.75, 0.1299, 0.75, 0.625, 0.7549, 0.625, 0.9951, 0.6201, 0.9951, 0.6201, 0.7549, 0.1299, 0.5049, 0.3701, 0.5049, 0.3701, 0.7451, 0.1299, 0.7451])
me_cube_001.materials.append(mat_main)
me_cube_001.materials.append(mat_be_mat)
me_cube_001.use_remesh_fix_poles = True
me_cube_001.use_remesh_preserve_attributes = False
me_cube_001.use_mirror_vertex_groups = False
me_cube_001.update()

# ---- objects
ob_chan = bpy.data.objects.new('chan', me_cylinder)
ob_tu_to = bpy.data.objects.new('Tu_to', me_cube_001)
ob_sun = bpy.data.objects.new('Sun', light_sun)

# ---- transforms, parenting, visibility, modifiers, constraints
ob_chan.location = (0.4396, -0.4369, 0.02686)
ob_chan.scale = (0.04115, 0.04115, 0.02743)
ob_chan.lineart.crease_threshold = 0.0
ob_tu_to.location = (0.0, 0.0, 0.4974)
ob_tu_to.scale = (0.5, 0.5, 0.45)
ob_tu_to.lineart.crease_threshold = 0.0
ob_sun.location = (-0.3348, -0.3965, 1.877)
ob_sun.lineart.crease_threshold = 0.0

# ---- collection membership
col_collection.objects.link(ob_chan)
col_collection.objects.link(ob_tu_to)
col_collection.objects.link(ob_sun)

# ---- scene / render settings (as saved in the file)
scene.frame_start = 1; scene.frame_end = 250; scene.frame_set(1)
scene.render.engine = 'BLENDER_EEVEE_NEXT'
scene.cycles.use_denoising = False
scene.cycles.samples = 128
scene.cycles.sampling_pattern = 'TABULATED_SOBOL'
scene.cycles.use_adaptive_sampling = False
scene.cycles.use_light_tree = False
scene.view_settings.view_transform = 'Filmic'
bpy.context.view_layer.update()

# ---- added for rendering (the .blend has no active camera): camera
cam_auto = bpy.data.cameras.new('AutoCamera')
cam_auto.lens = 50.0
cam_auto.sensor_width = 36.0
cam_auto.clip_end = 1000.0
ob_auto_camera = bpy.data.objects.new('AutoCamera', cam_auto)
scene.collection.objects.link(ob_auto_camera)
ob_auto_camera.location = (1.57525, -1.8903, 1.73363)
ob_auto_camera.rotation_euler = (1.09748, -7.21219e-08, 0.694738)
scene.camera = ob_auto_camera
bpy.context.view_layer.update()
